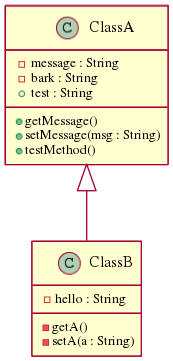

The diagram above was rendered by PlantUML. Its source (embedded in the PNG):
@startuml
class ClassA{
-message : String
-bark : String
+test : String
+getMessage() 
+setMessage(msg : String) 
+testMethod() 
} 
class ClassB{
-hello : String
-getA() 
-setA(a : String) 
} 
ClassA <|-- ClassB
@enduml